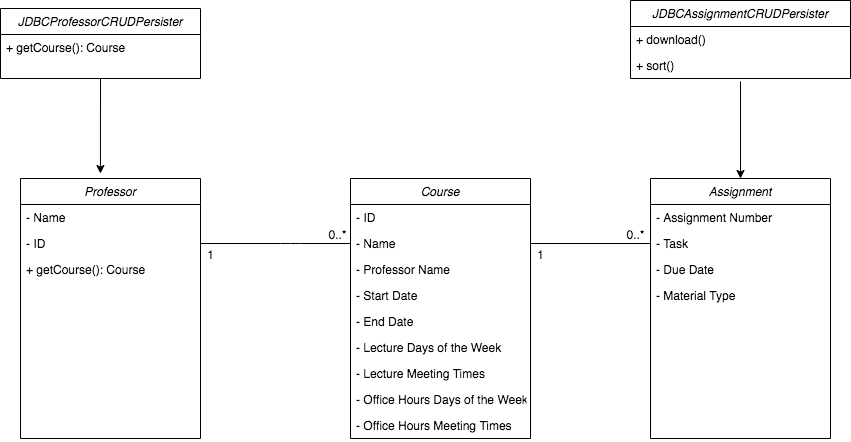

The diagram above was exported from draw.io. Its source (the exported page's mxGraphModel, read from the mxfile embedded in the PNG):
<mxGraphModel dx="1026" dy="535" grid="1" gridSize="10" guides="1" tooltips="1" connect="1" arrows="1" fold="1" page="1" pageScale="1" pageWidth="827" pageHeight="1169" math="0" shadow="0">
  <root>
    <mxCell id="WIyWlLk6GJQsqaUBKTNV-0" />
    <mxCell id="WIyWlLk6GJQsqaUBKTNV-1" parent="WIyWlLk6GJQsqaUBKTNV-0" />
    <mxCell id="WGwYTuLdYXVT-jwZcYon-16" value="" style="endArrow=none;html=1;exitX=1;exitY=0.25;exitDx=0;exitDy=0;" parent="WIyWlLk6GJQsqaUBKTNV-1" source="WGwYTuLdYXVT-jwZcYon-5" edge="1">
      <mxGeometry width="50" height="50" relative="1" as="geometry">
        <mxPoint x="220" y="480" as="sourcePoint" />
        <mxPoint x="370" y="445" as="targetPoint" />
        <Array as="points">
          <mxPoint x="310" y="445" />
        </Array>
      </mxGeometry>
    </mxCell>
    <mxCell id="WGwYTuLdYXVT-jwZcYon-17" value="0..*" style="text;html=1;align=center;verticalAlign=middle;resizable=0;points=[];autosize=1;" parent="WIyWlLk6GJQsqaUBKTNV-1" vertex="1">
      <mxGeometry x="342" y="426" width="30" height="20" as="geometry" />
    </mxCell>
    <mxCell id="WGwYTuLdYXVT-jwZcYon-18" value="1" style="text;html=1;align=center;verticalAlign=middle;resizable=0;points=[];autosize=1;" parent="WIyWlLk6GJQsqaUBKTNV-1" vertex="1">
      <mxGeometry x="220" y="446" width="20" height="20" as="geometry" />
    </mxCell>
    <mxCell id="WGwYTuLdYXVT-jwZcYon-23" value="" style="endArrow=none;html=1;exitX=0;exitY=-0.05;exitDx=0;exitDy=0;entryX=0;entryY=0.5;entryDx=0;entryDy=0;exitPerimeter=0;" parent="WIyWlLk6GJQsqaUBKTNV-1" source="WGwYTuLdYXVT-jwZcYon-25" target="WGwYTuLdYXVT-jwZcYon-21" edge="1">
      <mxGeometry width="50" height="50" relative="1" as="geometry">
        <mxPoint x="590" y="540" as="sourcePoint" />
        <mxPoint x="640" y="490" as="targetPoint" />
        <Array as="points" />
      </mxGeometry>
    </mxCell>
    <mxCell id="WGwYTuLdYXVT-jwZcYon-24" value="0..*" style="text;html=1;align=center;verticalAlign=middle;resizable=0;points=[];autosize=1;" parent="WIyWlLk6GJQsqaUBKTNV-1" vertex="1">
      <mxGeometry x="640" y="426" width="30" height="20" as="geometry" />
    </mxCell>
    <mxCell id="WGwYTuLdYXVT-jwZcYon-25" value="1" style="text;html=1;align=center;verticalAlign=middle;resizable=0;points=[];autosize=1;" parent="WIyWlLk6GJQsqaUBKTNV-1" vertex="1">
      <mxGeometry x="550" y="446" width="20" height="20" as="geometry" />
    </mxCell>
    <mxCell id="zkfFHV4jXpPFQw0GAbJ--0" value="Course" style="swimlane;fontStyle=2;align=center;verticalAlign=top;childLayout=stackLayout;horizontal=1;startSize=26;horizontalStack=0;resizeParent=1;resizeLast=0;collapsible=1;marginBottom=0;rounded=0;shadow=0;strokeWidth=1;" parent="WIyWlLk6GJQsqaUBKTNV-1" vertex="1">
      <mxGeometry x="370" y="380" width="180" height="260" as="geometry">
        <mxRectangle x="230" y="140" width="160" height="26" as="alternateBounds" />
      </mxGeometry>
    </mxCell>
    <mxCell id="WGwYTuLdYXVT-jwZcYon-3" value="- ID" style="text;align=left;verticalAlign=top;spacingLeft=4;spacingRight=4;overflow=hidden;rotatable=0;points=[[0,0.5],[1,0.5]];portConstraint=eastwest;" parent="zkfFHV4jXpPFQw0GAbJ--0" vertex="1">
      <mxGeometry y="26" width="180" height="26" as="geometry" />
    </mxCell>
    <mxCell id="zkfFHV4jXpPFQw0GAbJ--1" value="- Name" style="text;align=left;verticalAlign=top;spacingLeft=4;spacingRight=4;overflow=hidden;rotatable=0;points=[[0,0.5],[1,0.5]];portConstraint=eastwest;" parent="zkfFHV4jXpPFQw0GAbJ--0" vertex="1">
      <mxGeometry y="52" width="180" height="26" as="geometry" />
    </mxCell>
    <mxCell id="zkfFHV4jXpPFQw0GAbJ--2" value="- Professor Name" style="text;align=left;verticalAlign=top;spacingLeft=4;spacingRight=4;overflow=hidden;rotatable=0;points=[[0,0.5],[1,0.5]];portConstraint=eastwest;rounded=0;shadow=0;html=0;" parent="zkfFHV4jXpPFQw0GAbJ--0" vertex="1">
      <mxGeometry y="78" width="180" height="26" as="geometry" />
    </mxCell>
    <mxCell id="zkfFHV4jXpPFQw0GAbJ--3" value="- Start Date" style="text;align=left;verticalAlign=top;spacingLeft=4;spacingRight=4;overflow=hidden;rotatable=0;points=[[0,0.5],[1,0.5]];portConstraint=eastwest;rounded=0;shadow=0;html=0;" parent="zkfFHV4jXpPFQw0GAbJ--0" vertex="1">
      <mxGeometry y="104" width="180" height="26" as="geometry" />
    </mxCell>
    <mxCell id="7UR4TLRpn5aVsdYO3j9w-4" value="- End Date" style="text;align=left;verticalAlign=top;spacingLeft=4;spacingRight=4;overflow=hidden;rotatable=0;points=[[0,0.5],[1,0.5]];portConstraint=eastwest;rounded=0;shadow=0;html=0;" parent="zkfFHV4jXpPFQw0GAbJ--0" vertex="1">
      <mxGeometry y="130" width="180" height="26" as="geometry" />
    </mxCell>
    <mxCell id="zkfFHV4jXpPFQw0GAbJ--5" value="- Lecture Days of the Week" style="text;align=left;verticalAlign=top;spacingLeft=4;spacingRight=4;overflow=hidden;rotatable=0;points=[[0,0.5],[1,0.5]];portConstraint=eastwest;" parent="zkfFHV4jXpPFQw0GAbJ--0" vertex="1">
      <mxGeometry y="156" width="180" height="26" as="geometry" />
    </mxCell>
    <mxCell id="7UR4TLRpn5aVsdYO3j9w-3" value="- Lecture Meeting Times" style="text;align=left;verticalAlign=top;spacingLeft=4;spacingRight=4;overflow=hidden;rotatable=0;points=[[0,0.5],[1,0.5]];portConstraint=eastwest;" parent="zkfFHV4jXpPFQw0GAbJ--0" vertex="1">
      <mxGeometry y="182" width="180" height="26" as="geometry" />
    </mxCell>
    <mxCell id="WGwYTuLdYXVT-jwZcYon-0" value="- Office Hours Days of the Week" style="text;align=left;verticalAlign=top;spacingLeft=4;spacingRight=4;overflow=hidden;rotatable=0;points=[[0,0.5],[1,0.5]];portConstraint=eastwest;" parent="zkfFHV4jXpPFQw0GAbJ--0" vertex="1">
      <mxGeometry y="208" width="180" height="26" as="geometry" />
    </mxCell>
    <mxCell id="WGwYTuLdYXVT-jwZcYon-1" value="- Office Hours Meeting Times" style="text;align=left;verticalAlign=top;spacingLeft=4;spacingRight=4;overflow=hidden;rotatable=0;points=[[0,0.5],[1,0.5]];portConstraint=eastwest;" parent="zkfFHV4jXpPFQw0GAbJ--0" vertex="1">
      <mxGeometry y="234" width="180" height="26" as="geometry" />
    </mxCell>
    <mxCell id="WGwYTuLdYXVT-jwZcYon-5" value="Professor" style="swimlane;fontStyle=2;align=center;verticalAlign=top;childLayout=stackLayout;horizontal=1;startSize=26;horizontalStack=0;resizeParent=1;resizeLast=0;collapsible=1;marginBottom=0;rounded=0;shadow=0;strokeWidth=1;" parent="WIyWlLk6GJQsqaUBKTNV-1" vertex="1">
      <mxGeometry x="40" y="380" width="180" height="260" as="geometry">
        <mxRectangle x="230" y="140" width="160" height="26" as="alternateBounds" />
      </mxGeometry>
    </mxCell>
    <mxCell id="WGwYTuLdYXVT-jwZcYon-6" value="- Name" style="text;align=left;verticalAlign=top;spacingLeft=4;spacingRight=4;overflow=hidden;rotatable=0;points=[[0,0.5],[1,0.5]];portConstraint=eastwest;" parent="WGwYTuLdYXVT-jwZcYon-5" vertex="1">
      <mxGeometry y="26" width="180" height="26" as="geometry" />
    </mxCell>
    <mxCell id="qWQ85ACuy0xcjCrYht0s-0" value="- ID" style="text;align=left;verticalAlign=top;spacingLeft=4;spacingRight=4;overflow=hidden;rotatable=0;points=[[0,0.5],[1,0.5]];portConstraint=eastwest;" parent="WGwYTuLdYXVT-jwZcYon-5" vertex="1">
      <mxGeometry y="52" width="180" height="26" as="geometry" />
    </mxCell>
    <mxCell id="YVFk-42ggAaVmQpDX22y-5" value="+ getCourse(): Course" style="text;align=left;verticalAlign=top;spacingLeft=4;spacingRight=4;overflow=hidden;rotatable=0;points=[[0,0.5],[1,0.5]];portConstraint=eastwest;" parent="WGwYTuLdYXVT-jwZcYon-5" vertex="1">
      <mxGeometry y="78" width="180" height="26" as="geometry" />
    </mxCell>
    <mxCell id="WGwYTuLdYXVT-jwZcYon-19" value="Assignment" style="swimlane;fontStyle=2;align=center;verticalAlign=top;childLayout=stackLayout;horizontal=1;startSize=26;horizontalStack=0;resizeParent=1;resizeLast=0;collapsible=1;marginBottom=0;rounded=0;shadow=0;strokeWidth=1;" parent="WIyWlLk6GJQsqaUBKTNV-1" vertex="1">
      <mxGeometry x="670" y="380" width="180" height="260" as="geometry">
        <mxRectangle x="230" y="140" width="160" height="26" as="alternateBounds" />
      </mxGeometry>
    </mxCell>
    <mxCell id="WGwYTuLdYXVT-jwZcYon-20" value="- Assignment Number" style="text;align=left;verticalAlign=top;spacingLeft=4;spacingRight=4;overflow=hidden;rotatable=0;points=[[0,0.5],[1,0.5]];portConstraint=eastwest;" parent="WGwYTuLdYXVT-jwZcYon-19" vertex="1">
      <mxGeometry y="26" width="180" height="26" as="geometry" />
    </mxCell>
    <mxCell id="WGwYTuLdYXVT-jwZcYon-21" value="- Task" style="text;align=left;verticalAlign=top;spacingLeft=4;spacingRight=4;overflow=hidden;rotatable=0;points=[[0,0.5],[1,0.5]];portConstraint=eastwest;" parent="WGwYTuLdYXVT-jwZcYon-19" vertex="1">
      <mxGeometry y="52" width="180" height="26" as="geometry" />
    </mxCell>
    <mxCell id="WGwYTuLdYXVT-jwZcYon-22" value="- Due Date" style="text;align=left;verticalAlign=top;spacingLeft=4;spacingRight=4;overflow=hidden;rotatable=0;points=[[0,0.5],[1,0.5]];portConstraint=eastwest;" parent="WGwYTuLdYXVT-jwZcYon-19" vertex="1">
      <mxGeometry y="78" width="180" height="26" as="geometry" />
    </mxCell>
    <mxCell id="_4XfbzeUM-77-6NstGad-2" value="- Material Type" style="text;align=left;verticalAlign=top;spacingLeft=4;spacingRight=4;overflow=hidden;rotatable=0;points=[[0,0.5],[1,0.5]];portConstraint=eastwest;" parent="WGwYTuLdYXVT-jwZcYon-19" vertex="1">
      <mxGeometry y="104" width="180" height="26" as="geometry" />
    </mxCell>
    <mxCell id="qWQ85ACuy0xcjCrYht0s-5" value="" style="endArrow=classic;html=1;entryX=0.444;entryY=-0.019;entryDx=0;entryDy=0;entryPerimeter=0;" parent="WIyWlLk6GJQsqaUBKTNV-1" target="WGwYTuLdYXVT-jwZcYon-5" edge="1">
      <mxGeometry width="50" height="50" relative="1" as="geometry">
        <mxPoint x="120" y="280" as="sourcePoint" />
        <mxPoint x="450" y="250" as="targetPoint" />
      </mxGeometry>
    </mxCell>
    <mxCell id="qWQ85ACuy0xcjCrYht0s-9" value="" style="endArrow=classic;html=1;entryX=0.5;entryY=0;entryDx=0;entryDy=0;exitX=0.5;exitY=1.115;exitDx=0;exitDy=0;exitPerimeter=0;" parent="WIyWlLk6GJQsqaUBKTNV-1" source="qWQ85ACuy0xcjCrYht0s-8" target="WGwYTuLdYXVT-jwZcYon-19" edge="1">
      <mxGeometry width="50" height="50" relative="1" as="geometry">
        <mxPoint x="610" y="330" as="sourcePoint" />
        <mxPoint x="660" y="280" as="targetPoint" />
      </mxGeometry>
    </mxCell>
    <mxCell id="qWQ85ACuy0xcjCrYht0s-6" value="JDBCAssignmentCRUDPersister" style="swimlane;fontStyle=2;align=center;verticalAlign=top;childLayout=stackLayout;horizontal=1;startSize=26;horizontalStack=0;resizeParent=1;resizeLast=0;collapsible=1;marginBottom=0;rounded=0;shadow=0;strokeWidth=1;" parent="WIyWlLk6GJQsqaUBKTNV-1" vertex="1">
      <mxGeometry x="650" y="202" width="220" height="78" as="geometry">
        <mxRectangle x="670" y="202" width="160" height="26" as="alternateBounds" />
      </mxGeometry>
    </mxCell>
    <mxCell id="qWQ85ACuy0xcjCrYht0s-7" value="+ download()" style="text;align=left;verticalAlign=top;spacingLeft=4;spacingRight=4;overflow=hidden;rotatable=0;points=[[0,0.5],[1,0.5]];portConstraint=eastwest;" parent="qWQ85ACuy0xcjCrYht0s-6" vertex="1">
      <mxGeometry y="26" width="220" height="26" as="geometry" />
    </mxCell>
    <mxCell id="qWQ85ACuy0xcjCrYht0s-8" value="+ sort()" style="text;align=left;verticalAlign=top;spacingLeft=4;spacingRight=4;overflow=hidden;rotatable=0;points=[[0,0.5],[1,0.5]];portConstraint=eastwest;" parent="qWQ85ACuy0xcjCrYht0s-6" vertex="1">
      <mxGeometry y="52" width="220" height="26" as="geometry" />
    </mxCell>
    <mxCell id="qWQ85ACuy0xcjCrYht0s-1" value="JDBCProfessorCRUDPersister" style="swimlane;fontStyle=2;align=center;verticalAlign=top;childLayout=stackLayout;horizontal=1;startSize=26;horizontalStack=0;resizeParent=1;resizeLast=0;collapsible=1;marginBottom=0;rounded=0;shadow=0;strokeWidth=1;" parent="WIyWlLk6GJQsqaUBKTNV-1" vertex="1">
      <mxGeometry x="20" y="210" width="200" height="70" as="geometry">
        <mxRectangle x="230" y="140" width="160" height="26" as="alternateBounds" />
      </mxGeometry>
    </mxCell>
    <mxCell id="qWQ85ACuy0xcjCrYht0s-4" value="+ getCourse(): Course" style="text;align=left;verticalAlign=top;spacingLeft=4;spacingRight=4;overflow=hidden;rotatable=0;points=[[0,0.5],[1,0.5]];portConstraint=eastwest;" parent="qWQ85ACuy0xcjCrYht0s-1" vertex="1">
      <mxGeometry y="26" width="200" height="26" as="geometry" />
    </mxCell>
  </root>
</mxGraphModel>